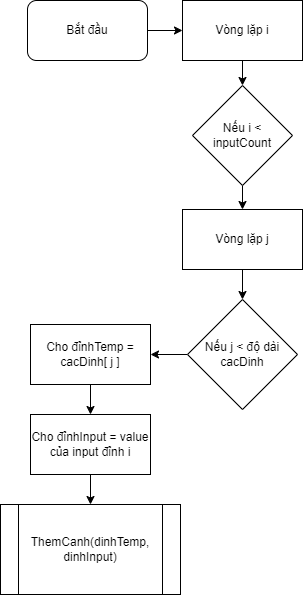

The diagram above was exported from draw.io. Its source (the exported page's mxGraphModel, read from the mxfile embedded in the PNG):
<mxGraphModel dx="1434" dy="844" grid="1" gridSize="10" guides="1" tooltips="1" connect="1" arrows="1" fold="1" page="1" pageScale="1" pageWidth="850" pageHeight="1100" math="0" shadow="0">
  <root>
    <mxCell id="0" />
    <mxCell id="1" parent="0" />
    <mxCell id="0gl4RLh-h5pGOMcy9oXP-11" style="edgeStyle=orthogonalEdgeStyle;rounded=0;orthogonalLoop=1;jettySize=auto;html=1;exitX=1;exitY=0.5;exitDx=0;exitDy=0;entryX=0;entryY=0.5;entryDx=0;entryDy=0;" edge="1" parent="1" source="0gl4RLh-h5pGOMcy9oXP-1" target="0gl4RLh-h5pGOMcy9oXP-2">
      <mxGeometry relative="1" as="geometry" />
    </mxCell>
    <mxCell id="0gl4RLh-h5pGOMcy9oXP-1" value="Bắt đầu" style="rounded=1;whiteSpace=wrap;html=1;" vertex="1" parent="1">
      <mxGeometry x="365" y="10" width="120" height="60" as="geometry" />
    </mxCell>
    <mxCell id="0gl4RLh-h5pGOMcy9oXP-22" value="" style="edgeStyle=orthogonalEdgeStyle;rounded=0;orthogonalLoop=1;jettySize=auto;html=1;" edge="1" parent="1" source="0gl4RLh-h5pGOMcy9oXP-2" target="0gl4RLh-h5pGOMcy9oXP-21">
      <mxGeometry relative="1" as="geometry" />
    </mxCell>
    <mxCell id="0gl4RLh-h5pGOMcy9oXP-2" value="Vòng lặp i" style="rounded=0;whiteSpace=wrap;html=1;" vertex="1" parent="1">
      <mxGeometry x="520" y="10" width="120" height="60" as="geometry" />
    </mxCell>
    <mxCell id="0gl4RLh-h5pGOMcy9oXP-19" value="" style="edgeStyle=orthogonalEdgeStyle;rounded=0;orthogonalLoop=1;jettySize=auto;html=1;" edge="1" parent="1" source="0gl4RLh-h5pGOMcy9oXP-6" target="0gl4RLh-h5pGOMcy9oXP-18">
      <mxGeometry relative="1" as="geometry" />
    </mxCell>
    <mxCell id="0gl4RLh-h5pGOMcy9oXP-6" value="Vòng lặp j" style="rounded=0;whiteSpace=wrap;html=1;" vertex="1" parent="1">
      <mxGeometry x="520" y="219" width="120" height="60" as="geometry" />
    </mxCell>
    <mxCell id="0gl4RLh-h5pGOMcy9oXP-16" value="" style="edgeStyle=orthogonalEdgeStyle;rounded=0;orthogonalLoop=1;jettySize=auto;html=1;" edge="1" parent="1" source="0gl4RLh-h5pGOMcy9oXP-7" target="0gl4RLh-h5pGOMcy9oXP-9">
      <mxGeometry relative="1" as="geometry" />
    </mxCell>
    <mxCell id="0gl4RLh-h5pGOMcy9oXP-7" value="Cho đỉnhTemp = cacDinh[ j ]" style="rounded=0;whiteSpace=wrap;html=1;" vertex="1" parent="1">
      <mxGeometry x="368" y="334" width="120" height="60" as="geometry" />
    </mxCell>
    <mxCell id="0gl4RLh-h5pGOMcy9oXP-17" value="" style="edgeStyle=orthogonalEdgeStyle;rounded=0;orthogonalLoop=1;jettySize=auto;html=1;" edge="1" parent="1" source="0gl4RLh-h5pGOMcy9oXP-9" target="0gl4RLh-h5pGOMcy9oXP-10">
      <mxGeometry relative="1" as="geometry" />
    </mxCell>
    <mxCell id="0gl4RLh-h5pGOMcy9oXP-9" value="Cho đỉnhInput = value của input đỉnh i" style="rounded=0;whiteSpace=wrap;html=1;" vertex="1" parent="1">
      <mxGeometry x="368" y="424" width="120" height="60" as="geometry" />
    </mxCell>
    <mxCell id="0gl4RLh-h5pGOMcy9oXP-10" value="ThemCanh(dinhTemp, dinhInput)" style="shape=process;whiteSpace=wrap;html=1;backgroundOutline=1;" vertex="1" parent="1">
      <mxGeometry x="338" y="514" width="180" height="90" as="geometry" />
    </mxCell>
    <mxCell id="0gl4RLh-h5pGOMcy9oXP-20" style="edgeStyle=orthogonalEdgeStyle;rounded=0;orthogonalLoop=1;jettySize=auto;html=1;exitX=0;exitY=0.5;exitDx=0;exitDy=0;entryX=1;entryY=0.5;entryDx=0;entryDy=0;" edge="1" parent="1" source="0gl4RLh-h5pGOMcy9oXP-18" target="0gl4RLh-h5pGOMcy9oXP-7">
      <mxGeometry relative="1" as="geometry" />
    </mxCell>
    <mxCell id="0gl4RLh-h5pGOMcy9oXP-18" value="Nếu j &amp;lt; độ dài cacDinh" style="rhombus;whiteSpace=wrap;html=1;" vertex="1" parent="1">
      <mxGeometry x="525" y="309" width="110" height="110" as="geometry" />
    </mxCell>
    <mxCell id="0gl4RLh-h5pGOMcy9oXP-24" style="edgeStyle=orthogonalEdgeStyle;rounded=0;orthogonalLoop=1;jettySize=auto;html=1;exitX=0.5;exitY=1;exitDx=0;exitDy=0;entryX=0.5;entryY=0;entryDx=0;entryDy=0;" edge="1" parent="1" source="0gl4RLh-h5pGOMcy9oXP-21" target="0gl4RLh-h5pGOMcy9oXP-6">
      <mxGeometry relative="1" as="geometry" />
    </mxCell>
    <mxCell id="0gl4RLh-h5pGOMcy9oXP-21" value="Nếu i &amp;lt; inputCount" style="rhombus;whiteSpace=wrap;html=1;" vertex="1" parent="1">
      <mxGeometry x="530" y="95" width="100" height="100" as="geometry" />
    </mxCell>
  </root>
</mxGraphModel>